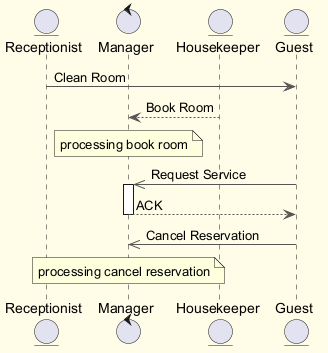

The diagram above was rendered by PlantUML. Its source (embedded in the PNG):
@startuml
skinparam backgroundColor #FFFDE7
skinparam classBackgroundColor #FFF9C4
skinparam classBorderColor #F57F17
skinparam ArrowColor #555555
entity "Receptionist" as R
control "Manager" as M
entity "Housekeeper" as H
entity "Guest" as G
R -> G : Clean Room
H --> M : Book Room
note over M : processing book room
G ->> M : Request Service
activate M
M --> G : ACK
deactivate M
G ->> M : Cancel Reservation
note over M : processing cancel reservation
@enduml